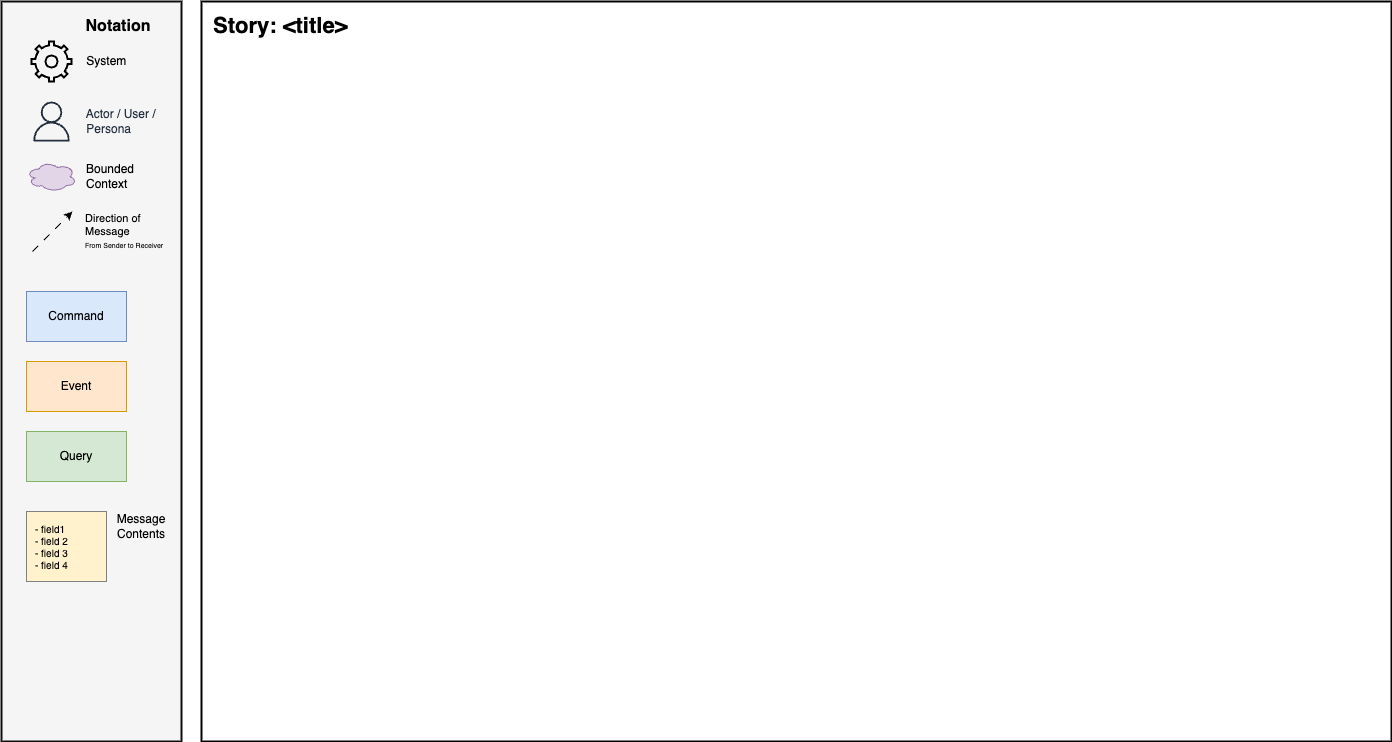

The diagram above was exported from draw.io. Its source (the exported page's mxGraphModel, read from the mxfile embedded in the PNG):
<mxGraphModel dx="933" dy="1023" grid="0" gridSize="10" guides="1" tooltips="1" connect="1" arrows="1" fold="1" page="0" pageScale="1" pageWidth="850" pageHeight="1100" math="0" shadow="0">
  <root>
    <mxCell id="0" />
    <mxCell id="1" parent="0" />
    <mxCell id="2" value="" style="rounded=0;whiteSpace=wrap;html=1;fillColor=#f5f5f5;fontColor=#333333;strokeColor=#0D0D0D;strokeWidth=2;" vertex="1" parent="1">
      <mxGeometry x="-310" y="-80" width="180" height="740" as="geometry" />
    </mxCell>
    <mxCell id="3" value="&amp;nbsp; &amp;nbsp; System" style="html=1;verticalLabelPosition=middle;align=left;labelBackgroundColor=none;verticalAlign=middle;strokeWidth=2;shadow=0;dashed=0;shape=mxgraph.ios7.icons.settings;labelPosition=right;fillColor=none;" vertex="1" parent="1">
      <mxGeometry x="-280" y="-40" width="40" height="40" as="geometry" />
    </mxCell>
    <mxCell id="4" value="&amp;nbsp; &amp;nbsp; Actor / User / &lt;br&gt;&amp;nbsp; &amp;nbsp; Persona" style="sketch=0;outlineConnect=0;fontColor=#232F3E;gradientColor=none;fillColor=#232F3D;strokeColor=none;dashed=0;verticalLabelPosition=middle;verticalAlign=middle;align=left;html=1;fontSize=12;fontStyle=0;aspect=fixed;pointerEvents=1;shape=mxgraph.aws4.user;labelPosition=right;" vertex="1" parent="1">
      <mxGeometry x="-280" y="20" width="40" height="40" as="geometry" />
    </mxCell>
    <mxCell id="5" value="Bounded&lt;br&gt;Context" style="ellipse;shape=cloud;whiteSpace=wrap;html=1;align=left;fillColor=#e1d5e7;strokeColor=#9673a6;labelPosition=right;verticalLabelPosition=middle;verticalAlign=middle;spacingLeft=8;" vertex="1" parent="1">
      <mxGeometry x="-285" y="80" width="50" height="30" as="geometry" />
    </mxCell>
    <mxCell id="6" value="Notation" style="text;html=1;strokeColor=none;fillColor=none;align=center;verticalAlign=middle;whiteSpace=wrap;rounded=0;fontStyle=1;fontSize=16;" vertex="1" parent="1">
      <mxGeometry x="-223" y="-70" width="60" height="30" as="geometry" />
    </mxCell>
    <mxCell id="7" value="Command" style="rounded=0;whiteSpace=wrap;html=1;fillColor=#dae8fc;strokeColor=#6c8ebf;" vertex="1" parent="1">
      <mxGeometry x="-285" y="210" width="100" height="50" as="geometry" />
    </mxCell>
    <mxCell id="8" value="Event" style="rounded=0;whiteSpace=wrap;html=1;fillColor=#ffe6cc;strokeColor=#d79b00;" vertex="1" parent="1">
      <mxGeometry x="-285" y="280" width="100" height="50" as="geometry" />
    </mxCell>
    <mxCell id="9" value="Query" style="rounded=0;whiteSpace=wrap;html=1;fillColor=#d5e8d4;strokeColor=#82b366;" vertex="1" parent="1">
      <mxGeometry x="-285" y="350" width="100" height="50" as="geometry" />
    </mxCell>
    <mxCell id="10" value="&lt;div style=&quot;font-size: 10px;&quot;&gt;&lt;span style=&quot;background-color: initial; font-size: 10px;&quot;&gt;- field1&amp;nbsp;&lt;/span&gt;&lt;/div&gt;&lt;div style=&quot;font-size: 10px;&quot;&gt;&lt;span style=&quot;background-color: initial; font-size: 10px;&quot;&gt;- field 2&lt;br&gt;- field 3&lt;br&gt;- field 4&lt;/span&gt;&lt;/div&gt;" style="rounded=0;whiteSpace=wrap;html=1;fillColor=#FFF2CC;strokeColor=#808080;align=left;spacingLeft=7;fontSize=10;" vertex="1" parent="1">
      <mxGeometry x="-285" y="430" width="80" height="70" as="geometry" />
    </mxCell>
    <mxCell id="11" value="" style="rounded=0;whiteSpace=wrap;html=1;strokeWidth=2;" vertex="1" parent="1">
      <mxGeometry x="-110" y="-80" width="1190" height="740" as="geometry" />
    </mxCell>
    <mxCell id="12" value="Direction of &lt;br&gt;Message&lt;br&gt;&lt;font style=&quot;font-size: 7px;&quot;&gt;From Sender to Receiver&lt;/font&gt;" style="endArrow=classic;html=1;rounded=0;endFill=1;dashed=1;dashPattern=8 8;labelBackgroundColor=none;align=left;spacingLeft=31;" edge="1" parent="1">
      <mxGeometry width="50" height="50" relative="1" as="geometry">
        <mxPoint x="-279" y="170" as="sourcePoint" />
        <mxPoint x="-239" y="130" as="targetPoint" />
      </mxGeometry>
    </mxCell>
    <mxCell id="13" value="Message&lt;br&gt;Contents" style="text;html=1;strokeColor=none;fillColor=none;align=center;verticalAlign=middle;whiteSpace=wrap;rounded=0;" vertex="1" parent="1">
      <mxGeometry x="-200" y="430" width="60" height="30" as="geometry" />
    </mxCell>
    <mxCell id="14" value="Story: &amp;lt;title&amp;gt;" style="text;html=1;align=left;verticalAlign=middle;whiteSpace=wrap;rounded=0;fontSize=22;fontStyle=1" vertex="1" parent="1">
      <mxGeometry x="-100" y="-70" width="1170" height="30" as="geometry" />
    </mxCell>
  </root>
</mxGraphModel>